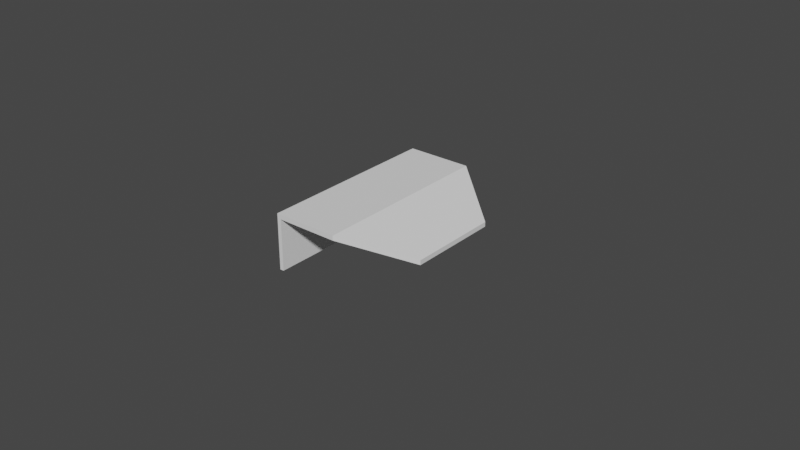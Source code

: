 # Source: dahliaSmall.blend  (saved by Blender 4.0.36; exported with 4.5.12 LTS)
import bpy
from mathutils import Matrix  # noqa: F401  (used for matrix-valued properties, if any)

bpy.ops.wm.read_factory_settings(use_empty=True)
scene = bpy.context.scene
scene.name = 'Scene'

# ---- collections
col_collection = bpy.data.collections.new('Collection'); scene.collection.children.link(col_collection)

# ---- world
world_world = bpy.data.worlds.new('World'); scene.world = world_world
world_world.use_nodes = True; world_world.node_tree.nodes.clear()
_N = world_world.node_tree.nodes; _L = world_world.node_tree.links
n0 = _N.new('ShaderNodeOutputWorld'); n0.name = 'World Output'; n0.location = (300, 300)
n1 = _N.new('ShaderNodeBackground'); n1.name = 'Background'; n1.location = (10, 300)
n1.inputs[0].default_value = (0.05088, 0.05088, 0.05088, 1.0)
_L.new(n1.outputs[0], n0.inputs[0])
n0.is_active_output = True
world_world.color = (0.05088, 0.05088, 0.05088)
world_world.use_sun_shadow = False
world_world.sun_shadow_jitter_overblur = 0.0

# ---- meshes
me_cube_001 = bpy.data.meshes.new('Cube.001')
me_cube_001.from_pydata([(-0.0211, -0.03, -0.01725), (-0.0211, -0.03, 0.00075), (-0.01985, -0.03, 0.00075), (-0.01985, -0.03, -0.01725), (-0.0211, -0.03, -0.00075), (-0.01985, -0.03, -0.00075), (0.0, -0.03, 0.00075), (0.0, -0.03, -0.00075), (0.0184, -0.015, -0.006674), (0.0184, -0.015, -0.008174), (-0.0211, 0.0, -0.01725), (-0.01985, 0.0, -0.01725), (-0.01985, 0.0, 0.00075), (-0.0211, 0.0, 0.00075), (-0.01985, 0.0, -0.00075), (-0.0211, 0.0, -0.00075), (0.0, 0.0, 0.00075), (0.0, 0.0, -0.00075), (0.0184, 3.576e-09, -0.006674), (0.0184, 3.576e-09, -0.008174)], [], [(10, 11, 3, 0), (7, 6, 2, 5), (5, 2, 1, 4), (12, 13, 1, 2), (16, 12, 2, 6), (11, 14, 5, 3), (3, 5, 4, 0), (6, 7, 9, 8), (16, 6, 8, 18), (19, 18, 8, 9), (7, 17, 19, 9), (5, 14, 17, 7), (0, 4, 15, 10), (4, 1, 13, 15)])
_uv = me_cube_001.uv_layers.new(name='UVMap')
_uv.uv.foreach_set('vector', [0.125, 0.6875, 0.125, 0.6875, 0.125, 0.75, 0.125, 0.75, 0.625, 0.875, 0.625, 0.875, 0.625, 1.0, 0.625, 1.0, 0.625, 1.0, 0.625, 1.0, 0.625, 1.0, 0.625, 1.0, 0.875, 0.6875, 0.875, 0.6875, 0.875, 0.75, 0.875, 0.75, 0.75, 0.6875, 0.875, 0.6875, 0.875, 0.75, 0.75, 0.75, 0.125, 0.6875, 0.625, 0.5625, 0.625, 1.0, 0.125, 0.75, 0.375, 1.0, 0.625, 1.0, 0.625, 1.0, 0.375, 1.0, 0.625, 0.875, 0.625, 0.875, 0.625, 0.875, 0.625, 0.875, 0.75, 0.6875, 0.75, 0.75, 0.75, 0.75, 0.75, 0.6875, 0.625, 0.625, 0.6875, 0.75, 0.625, 0.875, 0.625, 0.875, 0.625, 0.875, 0.625, 0.625, 0.625, 0.625, 0.625, 0.875, 0.625, 1.0, 0.625, 0.5625, 0.625, 0.625, 0.625, 0.875, 0.375, 0.0, 0.625, 0.0, 0.625, 0.0625, 0.375, 0.0625, 0.625, 0.0, 0.625, 0.0, 0.625, 0.0625, 0.625, 0.0625])
me_cube_001.update()

# ---- objects
ob_body = bpy.data.objects.new('body', me_cube_001)

# ---- transforms, parenting, visibility, modifiers, constraints
ob_body.location = (0.0, 0.0, 0.0)
_m = ob_body.modifiers.new('Mirror', 'MIRROR')
_m.use_axis = (False, True, False)

# ---- collection membership
col_collection.objects.link(ob_body)

# ---- scene / render settings (as saved in the file)
scene.frame_start = 1; scene.frame_end = 250; scene.frame_set(1)
scene.render.engine = 'BLENDER_EEVEE_NEXT'
scene.cycles.sampling_pattern = 'TABULATED_SOBOL'
scene.view_settings.view_transform = 'Filmic'
bpy.context.view_layer.update()

# ---- added for rendering (the .blend has no active camera and no usable light): camera, sun
cam_auto = bpy.data.cameras.new('AutoCamera')
cam_auto.lens = 50.0
cam_auto.sensor_width = 36.0
cam_auto.clip_end = 1000.0
ob_auto_camera = bpy.data.objects.new('AutoCamera', cam_auto)
scene.collection.objects.link(ob_auto_camera)
ob_auto_camera.location = (0.183697, -0.222054, 0.139786)
ob_auto_camera.rotation_euler = (1.09748, -7.21219e-08, 0.694738)
scene.camera = ob_auto_camera
light_auto_sun = bpy.data.lights.new('AutoSun', 'SUN')
light_auto_sun.energy = 3.0
light_auto_sun.angle = 0.0523599
ob_auto_sun = bpy.data.objects.new('AutoSun', light_auto_sun)
scene.collection.objects.link(ob_auto_sun)
ob_auto_sun.rotation_euler = (0.872665, 0.174533, 0.523599)
bpy.context.view_layer.update()
